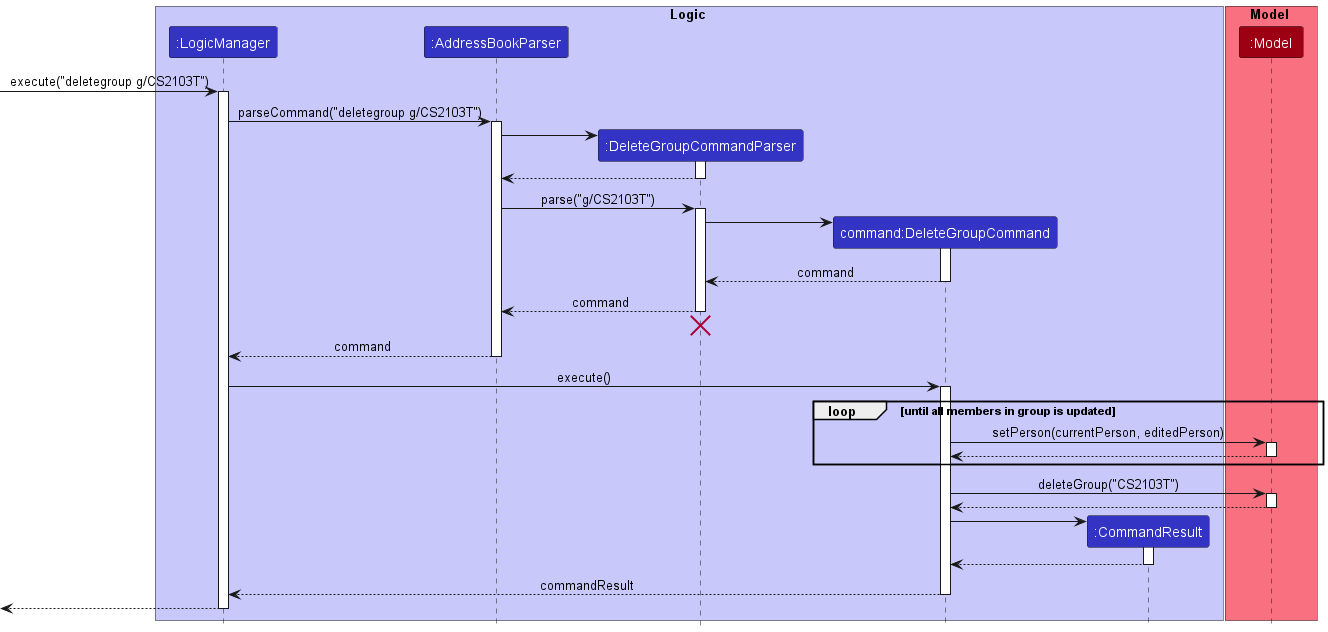

The diagram above was rendered by PlantUML. Its source (embedded in the PNG):
@startuml
!include style.puml

box Logic LOGIC_COLOR_T1
participant ":LogicManager" as LogicManager LOGIC_COLOR
participant ":AddressBookParser" as AddressBookParser LOGIC_COLOR
participant ":DeleteGroupCommandParser" as DeleteGroupCommandParser LOGIC_COLOR
participant "command:DeleteGroupCommand" as DeleteGroupCommand LOGIC_COLOR
participant ":CommandResult" as CommandResult LOGIC_COLOR
end box

box Model MODEL_COLOR_T1
participant ":Model" as Model MODEL_COLOR
end box

[-> LogicManager : execute("deletegroup g/CS2103T")
activate LogicManager

LogicManager -> AddressBookParser : parseCommand("deletegroup g/CS2103T")
activate AddressBookParser

create DeleteGroupCommandParser
AddressBookParser -> DeleteGroupCommandParser
activate DeleteGroupCommandParser
return

AddressBookParser -> DeleteGroupCommandParser : parse("g/CS2103T")
activate DeleteGroupCommandParser

create DeleteGroupCommand
DeleteGroupCommandParser -> DeleteGroupCommand
activate DeleteGroupCommand

return command

deactivate DeleteGroupCommand

DeleteGroupCommandParser --> AddressBookParser : command
deactivate DeleteGroupCommandParser
'Hidden arrow to position the destroy marker below the end of the activation bar.
DeleteGroupCommandParser -[hidden]-> AddressBookParser
destroy DeleteGroupCommandParser

AddressBookParser --> LogicManager : command
deactivate AddressBookParser

LogicManager -> DeleteGroupCommand : execute()
activate DeleteGroupCommand

loop until all members in group is updated
    DeleteGroupCommand -> Model : setPerson(currentPerson, editedPerson)
activate Model

Model --> DeleteGroupCommand
deactivate Model
end

DeleteGroupCommand -> Model : deleteGroup("CS2103T")
activate Model

Model --> DeleteGroupCommand
deactivate Model

create CommandResult
DeleteGroupCommand -> CommandResult
activate CommandResult

CommandResult --> DeleteGroupCommand
deactivate CommandResult

DeleteGroupCommand --> LogicManager : commandResult
deactivate DeleteGroupCommand

[<--LogicManager
deactivate LogicManager
@enduml